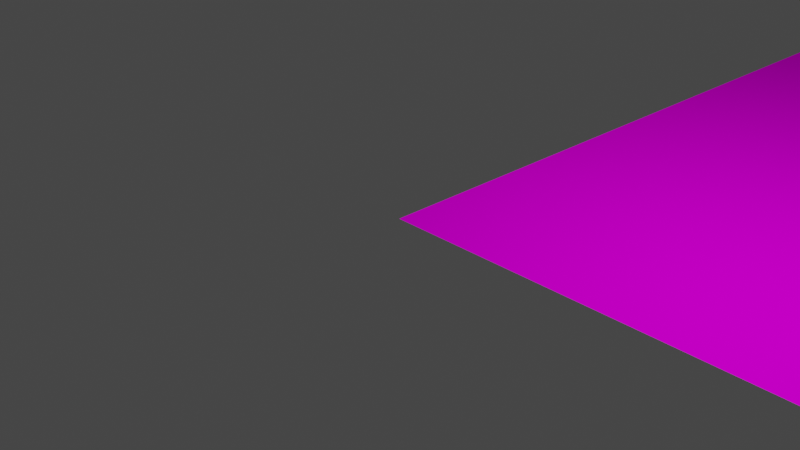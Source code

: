 # Source: Ocean.blend  (saved by Blender 2.90.8; exported with 4.5.12 LTS)
import bpy
from mathutils import Matrix  # noqa: F401  (used for matrix-valued properties, if any)

bpy.ops.wm.read_factory_settings(use_empty=True)
scene = bpy.context.scene
scene.name = 'Scene'

# ---- collections
col_collection = bpy.data.collections.new('Collection'); scene.collection.children.link(col_collection)

# ---- images (referenced by path relative to the original .blend; pixels are not part of the script)
import os
ASSET_DIR = os.environ.get("B2B_ASSET_DIR", "")  # directory of the original .blend (textures are referenced by path, not embedded)
HERE = os.path.dirname(os.path.abspath(__file__))  # packed textures are extracted next to this script under _unpacked/

def load_image(name, relpath, width, height, colorspace="sRGB"):
    """Load a texture the original file referenced (path relative to the .blend, or extracted next to this script)."""
    p = next((c for c in (os.path.join(HERE, relpath), os.path.join(ASSET_DIR, relpath)) if relpath and os.path.exists(c)), "")
    if p:
        img = bpy.data.images.load(p, check_existing=True)
        img.name = name
    else:  # same state as the original file: an image datablock whose file is absent (Cycles renders it pink)
        img = bpy.data.images.new(name, width, height)
        img.source = "FILE"
        img.filepath = "//" + (relpath or name)
    img.colorspace_settings.name = colorspace
    return img
img_texture_ocean_png = load_image('Texture_Ocean.png', 'Texture_Ocean.png', 1024, 1024, 'sRGB')

# ---- materials (node trees are filled in below, after node groups)
mat_texture_ocean = bpy.data.materials.new('Texture_Ocean')
mat_texture_ocean.use_transparent_shadow = False

# ---- material node trees
mat_texture_ocean.use_nodes = True; mat_texture_ocean.node_tree.nodes.clear()
_N = mat_texture_ocean.node_tree.nodes; _L = mat_texture_ocean.node_tree.links
n0 = _N.new('ShaderNodeBsdfPrincipled'); n0.name = 'Principled BSDF'; n0.location = (10, 300)
n0.distribution = 'GGX'
n0.subsurface_method = 'BURLEY'
n0.inputs[3].default_value = 1.45
n0.inputs[13].default_value = 0.0
n0.inputs[27].default_value = (0.0, 0.0, 0.0, 1.0)
n0.inputs[28].default_value = 1.0
n1 = _N.new('ShaderNodeOutputMaterial'); n1.name = 'Material Output'; n1.location = (300, 300)
n2 = _N.new('ShaderNodeTexImage'); n2.name = 'Image Texture'; n2.location = (-387, 228)
n2.image = img_texture_ocean_png
_L.new(n0.outputs[0], n1.inputs[0])
_L.new(n2.outputs[0], n0.inputs[0])
n1.is_active_output = True

# ---- world
world_world = bpy.data.worlds.new('World'); scene.world = world_world
world_world.use_nodes = True; world_world.node_tree.nodes.clear()
_N = world_world.node_tree.nodes; _L = world_world.node_tree.links
n0 = _N.new('ShaderNodeOutputWorld'); n0.name = 'World Output'; n0.location = (300, 300)
n1 = _N.new('ShaderNodeBackground'); n1.name = 'Background'; n1.location = (10, 300)
n1.inputs[0].default_value = (0.05088, 0.05088, 0.05088, 1.0)
_L.new(n1.outputs[0], n0.inputs[0])
n0.is_active_output = True
world_world.color = (0.05088, 0.05088, 0.05088)
world_world.use_sun_shadow = False
world_world.sun_shadow_jitter_overblur = 0.0

# ---- cameras
cam_camera = bpy.data.cameras.new('Camera')
cam_camera.clip_end = 100.0
cam_camera.ortho_scale = 7.314

# ---- lights
light_light = bpy.data.lights.new('Light', 'POINT')
light_light.transmission_factor = 0.0
light_light.energy = 1000.0
light_light.shadow_soft_size = 0.1
light_light.shadow_maximum_resolution = 0.006
light_light.use_absolute_resolution = True

# ---- meshes
me_plane_013 = bpy.data.meshes.new('Plane.013')
me_plane_013.from_pydata([(0.0, 0.0, 0.0), (32.0, 0.0, 0.0), (0.0, 32.0, 0.0), (32.0, 32.0, 0.0)], [], [(0, 1, 3, 2)])
me_plane_013.polygons.foreach_set('use_smooth', [True] * 1)
_uv = me_plane_013.uv_layers.new(name='UVMap')
_uv.uv.foreach_set('vector', [0.02148, 0.0332, 0.9785, 0.0332, 0.9785, 0.9746, 0.02148, 0.9746])
_uv.active_render = True
_uv = me_plane_013.uv_layers.new(name='UVMap.001')
_uv.uv.foreach_set('vector', [0.02148, 0.0332, 0.9785, 0.0332, 0.9785, 0.9746, 0.02148, 0.9746])
me_plane_013.materials.append(mat_texture_ocean)
me_plane_013.use_remesh_fix_poles = True
me_plane_013.use_remesh_preserve_attributes = False
me_plane_013.use_mirror_vertex_groups = False
me_plane_013.update()

# ---- objects
ob_light = bpy.data.objects.new('Light', light_light)
ob_camera = bpy.data.objects.new('Camera', cam_camera)
ob_ocean = bpy.data.objects.new('Ocean', me_plane_013)

# ---- transforms, parenting, visibility, modifiers, constraints
ob_light.location = (4.076, 1.005, 5.904)
ob_light.rotation_euler = (0.6503, 0.05522, 1.866)
ob_light.lock_rotations_4d = False
ob_light.empty_display_type = 'ARROWS'
ob_light.color = (0.0, 0.0, 0.0, 0.0)
ob_light.lineart.crease_threshold = 0.0
ob_camera.location = (7.359, -6.926, 4.958)
ob_camera.rotation_euler = (1.109, 0.0, 0.8149)
ob_camera.lock_rotations_4d = False
ob_camera.empty_display_type = 'ARROWS'
ob_camera.color = (0.0, 0.0, 0.0, 0.0)
ob_camera.display_type = 'WIRE'
ob_camera.lineart.crease_threshold = 0.0
ob_ocean.location = (0.0, 0.0, 0.0)
ob_ocean.lineart.crease_threshold = 0.0

# ---- collection membership
col_collection.objects.link(ob_light)
col_collection.objects.link(ob_camera)
col_collection.objects.link(ob_ocean)

# ---- scene / render settings (as saved in the file)
scene.camera = ob_camera
scene.frame_start = 1; scene.frame_end = 250; scene.frame_set(1)
scene.render.engine = 'BLENDER_EEVEE_NEXT'
scene.cycles.use_denoising = False
scene.cycles.samples = 128
scene.cycles.sampling_pattern = 'TABULATED_SOBOL'
scene.cycles.use_adaptive_sampling = False
scene.cycles.use_light_tree = False
scene.view_settings.view_transform = 'Filmic'
bpy.context.view_layer.update()
